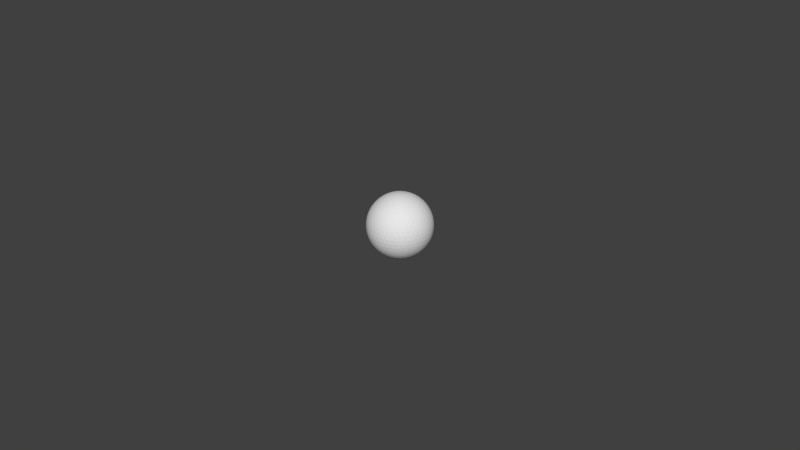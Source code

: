 # Source: IcosphereTarget.blend  (saved by Blender 2.70.0; exported with 4.5.12 LTS)
import bpy
from mathutils import Matrix  # noqa: F401  (used for matrix-valued properties, if any)

bpy.ops.wm.read_factory_settings(use_empty=True)
scene = bpy.context.scene
scene.name = 'Scene'

# ---- collections
col_collection_1 = bpy.data.collections.new('Collection 1'); scene.collection.children.link(col_collection_1)

# ---- world
world_world = bpy.data.worlds.new('World'); scene.world = world_world
world_world.color = (0.05088, 0.05088, 0.05088)
world_world.use_sun_shadow = False
world_world.sun_shadow_jitter_overblur = 0.0
world_world.cycles.sampling_method = 'MANUAL'
world_world.cycles.sample_map_resolution = 256

# ---- meshes
me_icosphere = bpy.data.meshes.new('Icosphere')
me_icosphere.from_pydata([(5.878e-08, -8.015e-08, -0.01), (0.007236, -0.005257, -0.004472), (-0.002764, -0.008507, -0.004472), (-0.008944, -8.015e-08, -0.004472), (-0.002764, 0.008506, -0.004472), (0.007236, 0.005257, -0.004472), (0.002764, -0.008507, 0.004472), (-0.007236, -0.005257, 0.004472), (-0.007236, 0.005257, 0.004472), (0.002764, 0.008506, 0.004472), (0.008944, -8.015e-08, 0.004472), (5.878e-08, -8.015e-08, 0.01), (-0.002579, -0.007939, -0.005507), (-0.002328, -0.007166, -0.006575), (-0.002007, -0.006177, -0.007604), (-0.001624, -0.005, -0.008506), (-0.001204, -0.003706, -0.00921), (-0.000776, -0.002389, -0.009679), (-0.0003684, -0.001134, -0.009929), (0.0009648, -0.000701, -0.009929), (0.002032, -0.001476, -0.009679), (0.003153, -0.00229, -0.00921), (0.004253, -0.00309, -0.008506), (0.005254, -0.003817, -0.007604), (0.006096, -0.004429, -0.006575), (0.006753, -0.004906, -0.005507), (0.006385, -0.00604, -0.00477), (0.005319, -0.006817, -0.005023), (0.00405, -0.007523, -0.005196), (0.002629, -0.00809, -0.005257), (0.001146, -0.008467, -0.005196), (-0.0002963, -0.008642, -0.005023), (-0.001615, -0.00864, -0.00477), (0.007718, 0.004205, -0.00477), (0.008127, 0.002952, -0.005023), (0.008407, 0.001527, -0.005196), (0.008507, -8.032e-08, -0.005257), (0.008407, -0.001527, -0.005196), (0.008127, -0.002952, -0.005023), (0.007718, -0.004205, -0.00477), (0.0009648, 0.0007008, -0.009929), (0.002032, 0.001476, -0.009679), (0.003153, 0.00229, -0.00921), (0.004253, 0.00309, -0.008506), (0.005254, 0.003817, -0.007604), (0.006096, 0.004428, -0.006575), (0.006753, 0.004906, -0.005507), (-0.008347, -8.015e-08, -0.005507), (-0.007534, -8.015e-08, -0.006575), (-0.006495, -8.015e-08, -0.007604), (-0.005257, -8.015e-08, -0.008506), (-0.003897, -8.015e-08, -0.009209), (-0.002511, -8.015e-08, -0.009679), (-0.001192, -8.015e-08, -0.009929), (-0.003772, -0.007939, -0.00477), (-0.00484, -0.007166, -0.005023), (-0.005904, -0.006177, -0.005196), (-0.006882, -0.005, -0.005257), (-0.007699, -0.003706, -0.005196), (-0.00831, -0.002389, -0.005023), (-0.008716, -0.001134, -0.00477), (-0.002579, 0.007939, -0.005507), (-0.002328, 0.007166, -0.006575), (-0.002007, 0.006177, -0.007604), (-0.001624, 0.005, -0.008506), (-0.001204, 0.003706, -0.00921), (-0.000776, 0.002388, -0.009679), (-0.0003684, 0.001134, -0.009929), (-0.008716, 0.001134, -0.00477), (-0.00831, 0.002388, -0.005023), (-0.007699, 0.003706, -0.005196), (-0.006882, 0.005, -0.005257), (-0.005904, 0.006177, -0.005196), (-0.00484, 0.007166, -0.005023), (-0.003772, 0.007939, -0.00477), (-0.001615, 0.008639, -0.00477), (-0.0002963, 0.008642, -0.005023), (0.001146, 0.008467, -0.005196), (0.002629, 0.00809, -0.005257), (0.00405, 0.007523, -0.005196), (0.005319, 0.006817, -0.005023), (0.006385, 0.00604, -0.00477), (0.009312, -0.000701, 0.003577), (0.009566, -0.001476, 0.002512), (0.009647, -0.00229, 0.001299), (0.009511, -0.00309, 6.269e-08), (0.009151, -0.003817, -0.001299), (0.008607, -0.004429, -0.002511), (0.007946, -0.004906, -0.003577), (0.007946, 0.004906, -0.003577), (0.008607, 0.004429, -0.002511), (0.009151, 0.003817, -0.001299), (0.009511, 0.00309, 6.286e-08), (0.009647, 0.00229, 0.001299), (0.009566, 0.001476, 0.002512), (0.009312, 0.0007008, 0.003577), (0.002211, -0.009073, 0.003577), (0.001552, -0.009554, 0.002512), (0.0008028, -0.009883, 0.001299), (5.869e-08, -0.01, 6.269e-08), (-0.0008027, -0.009883, -0.001299), (-0.001552, -0.009554, -0.002511), (-0.002211, -0.009073, -0.003577), (0.007122, -0.00604, -0.003577), (0.006872, -0.006817, -0.002511), (0.006458, -0.007523, -0.001299), (0.005878, -0.00809, 6.286e-08), (0.005159, -0.008467, 0.001299), (0.00436, -0.008642, 0.002512), (0.003544, -0.00864, 0.003577), (-0.007945, -0.004906, 0.003577), (-0.008607, -0.004429, 0.002512), (-0.009151, -0.003817, 0.001299), (-0.009511, -0.00309, 6.269e-08), (-0.009647, -0.00229, -0.001299), (-0.009566, -0.001476, -0.002511), (-0.009312, -0.000701, -0.003577), (-0.003544, -0.00864, -0.003577), (-0.00436, -0.008642, -0.002511), (-0.005159, -0.008467, -0.001299), (-0.005878, -0.00809, 6.286e-08), (-0.006458, -0.007523, 0.001299), (-0.006872, -0.006817, 0.002512), (-0.007121, -0.00604, 0.003577), (-0.007121, 0.00604, 0.003577), (-0.006872, 0.006817, 0.002512), (-0.006458, 0.007523, 0.001299), (-0.005878, 0.00809, 6.269e-08), (-0.005159, 0.008467, -0.001299), (-0.00436, 0.008642, -0.002511), (-0.003544, 0.008639, -0.003577), (-0.009312, 0.0007008, -0.003577), (-0.009566, 0.001476, -0.002511), (-0.009647, 0.00229, -0.001299), (-0.009511, 0.00309, 6.286e-08), (-0.009151, 0.003817, 0.001299), (-0.008607, 0.004429, 0.002512), (-0.007945, 0.004906, 0.003577), (0.003544, 0.008639, 0.003577), (0.00436, 0.008642, 0.002512), (0.005159, 0.008467, 0.001299), (0.005878, 0.00809, 6.269e-08), (0.006458, 0.007523, -0.001299), (0.006872, 0.006817, -0.002511), (0.007122, 0.00604, -0.003577), (-0.002211, 0.009073, -0.003577), (-0.001552, 0.009554, -0.002511), (-0.0008027, 0.009883, -0.001299), (5.887e-08, 0.01, 6.286e-08), (0.0008028, 0.009883, 0.001299), (0.001552, 0.009554, 0.002512), (0.002211, 0.009073, 0.003577), (0.008716, -0.001134, 0.00477), (0.008311, -0.002389, 0.005023), (0.007699, -0.003706, 0.005196), (0.006882, -0.005, 0.005257), (0.005904, -0.006177, 0.005196), (0.00484, -0.007166, 0.005023), (0.003772, -0.007939, 0.00477), (0.001615, -0.00864, 0.00477), (0.0002965, -0.008642, 0.005023), (-0.001146, -0.008467, 0.005196), (-0.002629, -0.00809, 0.005257), (-0.00405, -0.007523, 0.005196), (-0.005319, -0.006817, 0.005023), (-0.006384, -0.00604, 0.00477), (-0.007718, -0.004205, 0.00477), (-0.008127, -0.002952, 0.005023), (-0.008407, -0.001527, 0.005196), (-0.008506, -7.997e-08, 0.005257), (-0.008407, 0.001527, 0.005196), (-0.008127, 0.002952, 0.005023), (-0.007718, 0.004205, 0.00477), (-0.006384, 0.00604, 0.00477), (-0.005319, 0.006817, 0.005023), (-0.00405, 0.007523, 0.005196), (-0.002629, 0.00809, 0.005257), (-0.001146, 0.008467, 0.005196), (0.0002965, 0.008642, 0.005023), (0.001615, 0.008639, 0.00477), (0.003772, 0.007939, 0.00477), (0.00484, 0.007166, 0.005023), (0.005904, 0.006177, 0.005196), (0.006882, 0.005, 0.005257), (0.007699, 0.003706, 0.005196), (0.008311, 0.002388, 0.005023), (0.008716, 0.001134, 0.00477), (0.0003685, -0.001134, 0.009929), (0.0007761, -0.002389, 0.00968), (0.001204, -0.003706, 0.00921), (0.001625, -0.005, 0.008507), (0.002007, -0.006177, 0.007604), (0.002328, -0.007166, 0.006575), (0.002579, -0.007939, 0.005507), (0.008347, -8.015e-08, 0.005507), (0.007535, -8.015e-08, 0.006575), (0.006495, -8.015e-08, 0.007604), (0.005257, -8.015e-08, 0.008507), (0.003897, -8.015e-08, 0.00921), (0.002512, -8.015e-08, 0.00968), (0.001193, -8.015e-08, 0.009929), (-0.0009646, -0.000701, 0.009929), (-0.002032, -0.001476, 0.00968), (-0.003152, -0.00229, 0.00921), (-0.004253, -0.00309, 0.008507), (-0.005254, -0.003817, 0.007604), (-0.006095, -0.004429, 0.006575), (-0.006753, -0.004906, 0.005507), (-0.0009646, 0.0007008, 0.009929), (-0.002032, 0.001476, 0.00968), (-0.003152, 0.00229, 0.00921), (-0.004253, 0.00309, 0.008507), (-0.005254, 0.003817, 0.007604), (-0.006095, 0.004428, 0.006575), (-0.006753, 0.004906, 0.005507), (0.0003685, 0.001134, 0.009929), (0.0007761, 0.002388, 0.00968), (0.001204, 0.003706, 0.00921), (0.001625, 0.005, 0.008507), (0.002007, 0.006177, 0.007604), (0.002328, 0.007166, 0.006575), (0.002579, 0.007939, 0.005507), (-0.001327, -0.007991, -0.005863), (-0.0009791, -0.007108, -0.006966), (9.715e-05, -0.00789, -0.006143), (-0.0005824, -0.005991, -0.007985), (0.000528, -0.006882, -0.007236), (0.001625, -0.007595, -0.006299), (-0.0001609, -0.004694, -0.008828), (0.0009679, -0.005643, -0.008199), (0.002101, -0.006466, -0.007333), (0.00315, -0.007099, -0.006299), (0.0002541, -0.003312, -0.009432), (0.001382, -0.004253, -0.008944), (0.002534, -0.005134, -0.008199), (0.003618, -0.005878, -0.007236), (0.004559, -0.00644, -0.006143), (0.0006349, -0.001954, -0.009787), (0.001741, -0.002829, -0.009432), (0.002889, -0.003703, -0.008828), (0.003993, -0.004505, -0.007985), (0.00497, -0.005175, -0.006966), (0.005771, -0.005685, -0.005863), (0.00719, 0.003731, -0.005863), (0.007534, 0.002346, -0.006143), (0.006457, 0.003128, -0.006966), (0.007725, 0.0008017, -0.006299), (0.006708, 0.001624, -0.007236), (0.005518, 0.002405, -0.007985), (0.007725, -0.0008019, -0.006299), (0.006799, -8.497e-08, -0.007333), (0.005665, 0.0008231, -0.008199), (0.004414, 0.001603, -0.008828), (0.007534, -0.002346, -0.006143), (0.006708, -0.001625, -0.007236), (0.005665, -0.0008233, -0.008199), (0.004472, -8.753e-08, -0.008944), (0.003229, 0.0007818, -0.009432), (0.00719, -0.003731, -0.005863), (0.006457, -0.003128, -0.006966), (0.005518, -0.002405, -0.007985), (0.004414, -0.001604, -0.008828), (0.003229, -0.000782, -0.009432), (0.002054, -8.578e-08, -0.009787), (-0.00801, -0.001208, -0.005863), (-0.007062, -0.001265, -0.006966), (-0.007474, -0.00253, -0.006143), (-0.005878, -0.001297, -0.007985), (-0.006382, -0.002629, -0.007236), (-0.006721, -0.003892, -0.006299), (-0.004514, -0.001297, -0.008828), (-0.005067, -0.002664, -0.008199), (-0.0055, -0.003996, -0.007333), (-0.005778, -0.005189, -0.006299), (-0.003072, -0.001265, -0.009432), (-0.003618, -0.002629, -0.008944), (-0.004099, -0.003996, -0.008199), (-0.004472, -0.005257, -0.007236), (-0.004716, -0.006326, -0.006143), (-0.001662, -0.001208, -0.009787), (-0.002152, -0.00253, -0.009432), (-0.002629, -0.003892, -0.008828), (-0.00305, -0.005189, -0.007985), (-0.003386, -0.006326, -0.006966), (-0.003624, -0.007245, -0.005863), (-0.003624, 0.007245, -0.005863), (-0.003386, 0.006326, -0.006966), (-0.004716, 0.006326, -0.006143), (-0.00305, 0.005189, -0.007985), (-0.004472, 0.005257, -0.007236), (-0.005778, 0.005189, -0.006299), (-0.002629, 0.003892, -0.008828), (-0.004099, 0.003996, -0.008199), (-0.0055, 0.003996, -0.007333), (-0.006721, 0.003892, -0.006299), (-0.002152, 0.00253, -0.009432), (-0.003618, 0.002629, -0.008944), (-0.005067, 0.002664, -0.008199), (-0.006382, 0.002629, -0.007236), (-0.007474, 0.00253, -0.006143), (-0.001662, 0.001207, -0.009787), (-0.003072, 0.001265, -0.009432), (-0.004514, 0.001297, -0.008828), (-0.005878, 0.001297, -0.007985), (-0.007063, 0.001265, -0.006966), (-0.00801, 0.001207, -0.005863), (0.005771, 0.005685, -0.005863), (0.00497, 0.005175, -0.006966), (0.004559, 0.00644, -0.006143), (0.003993, 0.004504, -0.007985), (0.003618, 0.005878, -0.007236), (0.00315, 0.007099, -0.006299), (0.002889, 0.003703, -0.008828), (0.002534, 0.005134, -0.008199), (0.002101, 0.006466, -0.007333), (0.001625, 0.007595, -0.006299), (0.001741, 0.002829, -0.009432), (0.001382, 0.004253, -0.008944), (0.0009678, 0.005642, -0.008199), (0.0005279, 0.006882, -0.007236), (9.714e-05, 0.00789, -0.006143), (0.0006349, 0.001954, -0.009787), (0.0002541, 0.003312, -0.009432), (-0.0001609, 0.004694, -0.008828), (-0.0005824, 0.005991, -0.007985), (-0.0009791, 0.007108, -0.006966), (-0.001327, 0.007991, -0.005863), (0.009672, -8.03e-08, 0.002539), (0.00988, -0.000782, 0.00133), (0.00988, 0.0007818, 0.00133), (0.009871, -0.001604, 6.273e-08), (0.01, -8.031e-08, 6.278e-08), (0.009871, 0.001603, 6.282e-08), (0.00961, -0.002405, -0.001364), (0.009867, -0.0008233, -0.001401), (0.009867, 0.0008231, -0.001401), (0.00961, 0.002405, -0.001364), (0.009118, -0.003128, -0.002661), (0.009472, -0.001625, -0.002764), (0.0096, -8.048e-08, -0.002801), (0.009472, 0.001624, -0.002764), (0.009118, 0.003128, -0.002661), (0.00846, -0.003731, -0.003809), (0.008864, -0.002346, -0.003991), (0.009089, -0.0008019, -0.004092), (0.009089, 0.0008017, -0.004092), (0.008864, 0.002346, -0.003991), (0.00846, 0.003731, -0.003809), (0.002989, -0.009199, 0.002539), (0.00231, -0.009638, 0.00133), (0.003797, -0.009155, 0.00133), (0.001525, -0.009883, 6.273e-08), (0.00309, -0.009511, 6.278e-08), (0.004575, -0.008892, 6.282e-08), (0.0006821, -0.009883, -0.001364), (0.002266, -0.009639, -0.001401), (0.003832, -0.00913, -0.001401), (0.005257, -0.008397, -0.001364), (-0.0001569, -0.009638, -0.002661), (0.001382, -0.009511, -0.002764), (0.002967, -0.00913, -0.002801), (0.004472, -0.008507, -0.002764), (0.005792, -0.007705, -0.002661), (-0.0009345, -0.009199, -0.003809), (0.0005082, -0.009155, -0.003991), (0.002046, -0.008892, -0.004092), (0.003571, -0.008396, -0.004092), (0.00497, -0.007705, -0.003991), (0.006163, -0.006893, -0.003809), (-0.007825, -0.005685, 0.002539), (-0.008453, -0.005175, 0.00133), (-0.007534, -0.00644, 0.00133), (-0.008928, -0.004505, 6.273e-08), (-0.00809, -0.005878, 6.278e-08), (-0.007043, -0.007099, 6.282e-08), (-0.009188, -0.003703, -0.001364), (-0.008467, -0.005134, -0.001401), (-0.007499, -0.006466, -0.001401), (-0.006361, -0.007595, -0.001364), (-0.009215, -0.002829, -0.002661), (-0.008618, -0.004253, -0.002764), (-0.007766, -0.005643, -0.002801), (-0.006708, -0.006882, -0.002764), (-0.005538, -0.00789, -0.002661), (-0.009037, -0.001954, -0.003809), (-0.00855, -0.003312, -0.003991), (-0.007824, -0.004694, -0.004092), (-0.006882, -0.005991, -0.004092), (-0.005792, -0.007108, -0.003991), (-0.004651, -0.007991, -0.003809), (-0.007825, 0.005685, 0.002539), (-0.007534, 0.00644, 0.00133), (-0.008453, 0.005175, 0.00133), (-0.007043, 0.007099, 6.273e-08), (-0.00809, 0.005878, 6.278e-08), (-0.008928, 0.004504, 6.282e-08), (-0.006361, 0.007595, -0.001364), (-0.007499, 0.006466, -0.001401), (-0.008467, 0.005134, -0.001401), (-0.009188, 0.003703, -0.001364), (-0.005538, 0.00789, -0.002661), (-0.006708, 0.006882, -0.002764), (-0.007766, 0.005642, -0.002801), (-0.008618, 0.004253, -0.002764), (-0.009215, 0.002829, -0.002661), (-0.004651, 0.007991, -0.003809), (-0.005792, 0.007108, -0.003991), (-0.006882, 0.005991, -0.004092), (-0.007824, 0.004694, -0.004092), (-0.00855, 0.003312, -0.003991), (-0.009037, 0.001954, -0.003809), (0.002989, 0.009199, 0.002539), (0.003797, 0.009155, 0.00133), (0.00231, 0.009638, 0.00133), (0.004575, 0.008892, 6.273e-08), (0.00309, 0.00951, 6.278e-08), (0.001525, 0.009883, 6.282e-08), (0.005257, 0.008396, -0.001364), (0.003832, 0.00913, -0.001401), (0.002266, 0.009639, -0.001401), (0.0006821, 0.009883, -0.001364), (0.005792, 0.007705, -0.002661), (0.004472, 0.008506, -0.002764), (0.002967, 0.00913, -0.002801), (0.001382, 0.00951, -0.002764), (-0.0001569, 0.009638, -0.002661), (0.006163, 0.006893, -0.003809), (0.00497, 0.007705, -0.003991), (0.003571, 0.008396, -0.004092), (0.002046, 0.008892, -0.004092), (0.0005082, 0.009155, -0.003991), (-0.0009345, 0.009199, -0.003809), (0.004651, -0.007991, 0.003809), (0.005538, -0.00789, 0.002661), (0.005792, -0.007108, 0.003991), (0.006361, -0.007595, 0.001364), (0.006708, -0.006882, 0.002764), (0.006882, -0.005991, 0.004092), (0.007043, -0.007099, 5.182e-08), (0.007499, -0.006466, 0.001401), (0.007766, -0.005643, 0.002801), (0.007825, -0.004694, 0.004092), (0.007534, -0.00644, -0.00133), (0.00809, -0.005878, 4.375e-08), (0.008467, -0.005134, 0.001401), (0.008618, -0.004253, 0.002764), (0.00855, -0.003312, 0.003991), (0.007825, -0.005685, -0.002539), (0.008453, -0.005175, -0.00133), (0.008928, -0.004505, 4.002e-08), (0.009189, -0.003703, 0.001364), (0.009215, -0.002829, 0.002661), (0.009037, -0.001954, 0.003809), (-0.006163, -0.006893, 0.003809), (-0.005792, -0.007705, 0.002661), (-0.00497, -0.007705, 0.003991), (-0.005257, -0.008397, 0.001364), (-0.004472, -0.008507, 0.002764), (-0.003571, -0.008396, 0.004092), (-0.004575, -0.008892, 5.652e-08), (-0.003832, -0.00913, 0.001401), (-0.002966, -0.00913, 0.002801), (-0.002046, -0.008892, 0.004092), (-0.003797, -0.009155, -0.00133), (-0.00309, -0.009511, 5.491e-08), (-0.002266, -0.009639, 0.001401), (-0.001382, -0.009511, 0.002764), (-0.0005081, -0.009155, 0.003991), (-0.002989, -0.009199, -0.002539), (-0.002309, -0.009638, -0.00133), (-0.001525, -0.009883, 5.783e-08), (-0.000682, -0.009883, 0.001364), (0.0001571, -0.009638, 0.002661), (0.0009346, -0.009199, 0.003809), (-0.00846, 0.003731, 0.003809), (-0.009118, 0.003128, 0.002661), (-0.008864, 0.002346, 0.003991), (-0.00961, 0.002405, 0.001364), (-0.009472, 0.001624, 0.002764), (-0.009089, 0.0008017, 0.004092), (-0.009871, 0.001603, 6.387e-08), (-0.009867, 0.0008231, 0.001401), (-0.0096, -8.095e-08, 0.002801), (-0.009089, -0.0008019, 0.004092), (-0.00988, 0.0007818, -0.00133), (-0.01, -8.376e-08, 6.917e-08), (-0.009867, -0.0008233, 0.001401), (-0.009472, -0.001625, 0.002764), (-0.008864, -0.002346, 0.003991), (-0.009672, -8.419e-08, -0.002539), (-0.00988, -0.000782, -0.00133), (-0.009871, -0.001604, 7.735e-08), (-0.00961, -0.002405, 0.001364), (-0.009118, -0.003128, 0.002661), (-0.00846, -0.003731, 0.003809), (0.0009346, 0.009199, 0.003809), (0.0001571, 0.009638, 0.002661), (-0.0005081, 0.009155, 0.003991), (-0.000682, 0.009883, 0.001364), (-0.001382, 0.00951, 0.002764), (-0.002046, 0.008892, 0.004092), (-0.001525, 0.009883, 5.933e-08), (-0.002266, 0.009639, 0.001401), (-0.002966, 0.00913, 0.002801), (-0.003571, 0.008396, 0.004092), (-0.002309, 0.009638, -0.00133), (-0.00309, 0.00951, 5.786e-08), (-0.003832, 0.00913, 0.001401), (-0.004472, 0.008506, 0.002764), (-0.00497, 0.007705, 0.003991), (-0.002989, 0.009199, -0.002539), (-0.003797, 0.009155, -0.00133), (-0.004575, 0.008892, 5.894e-08), (-0.005257, 0.008396, 0.001364), (-0.005792, 0.007705, 0.002661), (-0.006163, 0.006893, 0.003809), (0.009037, 0.001954, 0.003809), (0.009215, 0.002829, 0.002661), (0.00855, 0.003312, 0.003991), (0.009189, 0.003703, 0.001364), (0.008618, 0.004253, 0.002764), (0.007825, 0.004694, 0.004092), (0.008928, 0.004504, 6.246e-08), (0.008467, 0.005134, 0.001401), (0.007766, 0.005642, 0.002801), (0.006882, 0.005991, 0.004092), (0.008453, 0.005175, -0.00133), (0.00809, 0.005878, 6.278e-08), (0.007499, 0.006466, 0.001401), (0.006708, 0.006882, 0.002764), (0.005792, 0.007108, 0.003991), (0.007825, 0.005685, -0.002539), (0.007534, 0.00644, -0.00133), (0.007043, 0.007099, 6.329e-08), (0.006361, 0.007595, 0.001364), (0.005538, 0.00789, 0.002661), (0.004651, 0.007991, 0.003809), (0.001662, -0.001208, 0.009787), (0.002153, -0.00253, 0.009432), (0.003072, -0.001265, 0.009432), (0.002629, -0.003892, 0.008829), (0.003618, -0.002629, 0.008944), (0.004514, -0.001297, 0.008829), (0.00305, -0.005189, 0.007986), (0.0041, -0.003996, 0.008199), (0.005067, -0.002664, 0.008199), (0.005878, -0.001297, 0.007986), (0.003386, -0.006326, 0.006966), (0.004472, -0.005257, 0.007236), (0.0055, -0.003996, 0.007334), (0.006382, -0.002629, 0.007236), (0.007063, -0.001265, 0.006966), (0.003624, -0.007245, 0.005863), (0.004716, -0.006326, 0.006144), (0.005778, -0.005189, 0.006299), (0.006721, -0.003892, 0.006299), (0.007474, -0.00253, 0.006144), (0.00801, -0.001208, 0.005863), (-0.0006348, -0.001954, 0.009787), (-0.001741, -0.002829, 0.009432), (-0.000254, -0.003312, 0.009432), (-0.002889, -0.003703, 0.008829), (-0.001382, -0.004253, 0.008944), (0.000161, -0.004694, 0.008829), (-0.003993, -0.004504, 0.007986), (-0.002534, -0.005134, 0.008199), (-0.0009677, -0.005643, 0.008199), (0.0005826, -0.005991, 0.007986), (-0.00497, -0.005175, 0.006966), (-0.003618, -0.005878, 0.007236), (-0.002101, -0.006466, 0.007334), (-0.0005278, -0.006882, 0.007236), (0.0009792, -0.007108, 0.006966), (-0.005771, -0.005685, 0.005863), (-0.004559, -0.00644, 0.006144), (-0.00315, -0.007099, 0.006299), (-0.001625, -0.007595, 0.006299), (-9.703e-05, -0.00789, 0.006144), (0.001327, -0.007991, 0.005863), (-0.002054, -8.015e-08, 0.009787), (-0.003229, 0.0007818, 0.009432), (-0.003229, -0.000782, 0.009432), (-0.004414, 0.001603, 0.008829), (-0.004472, -8.031e-08, 0.008944), (-0.004414, -0.001604, 0.008829), (-0.005518, 0.002405, 0.007986), (-0.005665, 0.0008231, 0.008199), (-0.005665, -0.0008233, 0.008199), (-0.005518, -0.002405, 0.007986), (-0.006457, 0.003128, 0.006966), (-0.006708, 0.001624, 0.007236), (-0.006798, -8.031e-08, 0.007334), (-0.006708, -0.001625, 0.007236), (-0.006457, -0.003128, 0.006966), (-0.00719, 0.003731, 0.005863), (-0.007534, 0.002346, 0.006144), (-0.007725, 0.0008017, 0.006299), (-0.007725, -0.0008019, 0.006299), (-0.007534, -0.002346, 0.006144), (-0.00719, -0.003731, 0.005863), (-0.0006348, 0.001954, 0.009787), (-0.000254, 0.003312, 0.009432), (-0.001741, 0.002829, 0.009432), (0.000161, 0.004694, 0.008829), (-0.001382, 0.004253, 0.008944), (-0.002889, 0.003703, 0.008829), (0.0005826, 0.005991, 0.007986), (-0.0009677, 0.005642, 0.008199), (-0.002534, 0.005134, 0.008199), (-0.003993, 0.004504, 0.007986), (0.0009792, 0.007108, 0.006966), (-0.0005278, 0.006882, 0.007236), (-0.002101, 0.006466, 0.007334), (-0.003618, 0.005878, 0.007236), (-0.00497, 0.005175, 0.006966), (0.001327, 0.007991, 0.005863), (-9.703e-05, 0.00789, 0.006144), (-0.001625, 0.007595, 0.006299), (-0.00315, 0.007099, 0.006299), (-0.004559, 0.00644, 0.006144), (-0.005771, 0.005685, 0.005863), (0.001662, 0.001207, 0.009787), (0.003072, 0.001265, 0.009432), (0.002153, 0.00253, 0.009432), (0.004514, 0.001297, 0.008829), (0.003618, 0.002629, 0.008944), (0.002629, 0.003892, 0.008829), (0.005878, 0.001297, 0.007986), (0.005067, 0.002664, 0.008199), (0.0041, 0.003996, 0.008199), (0.00305, 0.005189, 0.007986), (0.007063, 0.001265, 0.006966), (0.006382, 0.002629, 0.007236), (0.0055, 0.003996, 0.007334), (0.004472, 0.005257, 0.007236), (0.003386, 0.006326, 0.006966), (0.00801, 0.001207, 0.005863), (0.007474, 0.00253, 0.006144), (0.006721, 0.003892, 0.006299), (0.005778, 0.005189, 0.006299), (0.004716, 0.006326, 0.006144), (0.003624, 0.007245, 0.005863)], [], [(0, 19, 18), (1, 25, 39), (0, 18, 53), (0, 53, 67), (0, 67, 40), (1, 39, 88), (2, 32, 102), (3, 60, 116), (4, 74, 130), (5, 81, 144), (1, 88, 103), (2, 102, 117), (3, 116, 131), (4, 130, 145), (5, 144, 89), (6, 158, 193), (7, 165, 207), (8, 172, 214), (9, 179, 221), (10, 186, 194), (12, 32, 2), (13, 222, 12), (14, 223, 13), (15, 225, 14), (16, 228, 15), (17, 232, 16), (18, 237, 17), (12, 222, 32), (222, 31, 32), (13, 223, 222), (223, 224, 222), (222, 224, 31), (224, 30, 31), (14, 225, 223), (225, 226, 223), (223, 226, 224), (226, 227, 224), (224, 227, 30), (227, 29, 30), (15, 228, 225), (228, 229, 225), (225, 229, 226), (229, 230, 226), (226, 230, 227), (230, 231, 227), (227, 231, 29), (231, 28, 29), (16, 232, 228), (232, 233, 228), (228, 233, 229), (233, 234, 229), (229, 234, 230), (234, 235, 230), (230, 235, 231), (235, 236, 231), (231, 236, 28), (236, 27, 28), (17, 237, 232), (237, 238, 232), (232, 238, 233), (238, 239, 233), (233, 239, 234), (239, 240, 234), (234, 240, 235), (240, 241, 235), (235, 241, 236), (241, 242, 236), (236, 242, 27), (242, 26, 27), (18, 19, 237), (19, 20, 237), (237, 20, 238), (20, 21, 238), (238, 21, 239), (21, 22, 239), (239, 22, 240), (22, 23, 240), (240, 23, 241), (23, 24, 241), (241, 24, 242), (24, 25, 242), (242, 25, 26), (25, 1, 26), (33, 46, 5), (34, 243, 33), (35, 244, 34), (36, 246, 35), (37, 249, 36), (38, 253, 37), (39, 258, 38), (33, 243, 46), (243, 45, 46), (34, 244, 243), (244, 245, 243), (243, 245, 45), (245, 44, 45), (35, 246, 244), (246, 247, 244), (244, 247, 245), (247, 248, 245), (245, 248, 44), (248, 43, 44), (36, 249, 246), (249, 250, 246), (246, 250, 247), (250, 251, 247), (247, 251, 248), (251, 252, 248), (248, 252, 43), (252, 42, 43), (37, 253, 249), (253, 254, 249), (249, 254, 250), (254, 255, 250), (250, 255, 251), (255, 256, 251), (251, 256, 252), (256, 257, 252), (252, 257, 42), (257, 41, 42), (38, 258, 253), (258, 259, 253), (253, 259, 254), (259, 260, 254), (254, 260, 255), (260, 261, 255), (255, 261, 256), (261, 262, 256), (256, 262, 257), (262, 263, 257), (257, 263, 41), (263, 40, 41), (39, 25, 258), (25, 24, 258), (258, 24, 259), (24, 23, 259), (259, 23, 260), (23, 22, 260), (260, 22, 261), (22, 21, 261), (261, 21, 262), (21, 20, 262), (262, 20, 263), (20, 19, 263), (263, 19, 40), (19, 0, 40), (47, 60, 3), (48, 264, 47), (49, 265, 48), (50, 267, 49), (51, 270, 50), (52, 274, 51), (53, 279, 52), (47, 264, 60), (264, 59, 60), (48, 265, 264), (265, 266, 264), (264, 266, 59), (266, 58, 59), (49, 267, 265), (267, 268, 265), (265, 268, 266), (268, 269, 266), (266, 269, 58), (269, 57, 58), (50, 270, 267), (270, 271, 267), (267, 271, 268), (271, 272, 268), (268, 272, 269), (272, 273, 269), (269, 273, 57), (273, 56, 57), (51, 274, 270), (274, 275, 270), (270, 275, 271), (275, 276, 271), (271, 276, 272), (276, 277, 272), (272, 277, 273), (277, 278, 273), (273, 278, 56), (278, 55, 56), (52, 279, 274), (279, 280, 274), (274, 280, 275), (280, 281, 275), (275, 281, 276), (281, 282, 276), (276, 282, 277), (282, 283, 277), (277, 283, 278), (283, 284, 278), (278, 284, 55), (284, 54, 55), (53, 18, 279), (18, 17, 279), (279, 17, 280), (17, 16, 280), (280, 16, 281), (16, 15, 281), (281, 15, 282), (15, 14, 282), (282, 14, 283), (14, 13, 283), (283, 13, 284), (13, 12, 284), (284, 12, 54), (12, 2, 54), (61, 74, 4), (62, 285, 61), (63, 286, 62), (64, 288, 63), (65, 291, 64), (66, 295, 65), (67, 300, 66), (61, 285, 74), (285, 73, 74), (62, 286, 285), (286, 287, 285), (285, 287, 73), (287, 72, 73), (63, 288, 286), (288, 289, 286), (286, 289, 287), (289, 290, 287), (287, 290, 72), (290, 71, 72), (64, 291, 288), (291, 292, 288), (288, 292, 289), (292, 293, 289), (289, 293, 290), (293, 294, 290), (290, 294, 71), (294, 70, 71), (65, 295, 291), (295, 296, 291), (291, 296, 292), (296, 297, 292), (292, 297, 293), (297, 298, 293), (293, 298, 294), (298, 299, 294), (294, 299, 70), (299, 69, 70), (66, 300, 295), (300, 301, 295), (295, 301, 296), (301, 302, 296), (296, 302, 297), (302, 303, 297), (297, 303, 298), (303, 304, 298), (298, 304, 299), (304, 305, 299), (299, 305, 69), (305, 68, 69), (67, 53, 300), (53, 52, 300), (300, 52, 301), (52, 51, 301), (301, 51, 302), (51, 50, 302), (302, 50, 303), (50, 49, 303), (303, 49, 304), (49, 48, 304), (304, 48, 305), (48, 47, 305), (305, 47, 68), (47, 3, 68), (46, 81, 5), (45, 306, 46), (44, 307, 45), (43, 309, 44), (42, 312, 43), (41, 316, 42), (40, 321, 41), (46, 306, 81), (306, 80, 81), (45, 307, 306), (307, 308, 306), (306, 308, 80), (308, 79, 80), (44, 309, 307), (309, 310, 307), (307, 310, 308), (310, 311, 308), (308, 311, 79), (311, 78, 79), (43, 312, 309), (312, 313, 309), (309, 313, 310), (313, 314, 310), (310, 314, 311), (314, 315, 311), (311, 315, 78), (315, 77, 78), (42, 316, 312), (316, 317, 312), (312, 317, 313), (317, 318, 313), (313, 318, 314), (318, 319, 314), (314, 319, 315), (319, 320, 315), (315, 320, 77), (320, 76, 77), (41, 321, 316), (321, 322, 316), (316, 322, 317), (322, 323, 317), (317, 323, 318), (323, 324, 318), (318, 324, 319), (324, 325, 319), (319, 325, 320), (325, 326, 320), (320, 326, 76), (326, 75, 76), (40, 67, 321), (67, 66, 321), (321, 66, 322), (66, 65, 322), (322, 65, 323), (65, 64, 323), (323, 64, 324), (64, 63, 324), (324, 63, 325), (63, 62, 325), (325, 62, 326), (62, 61, 326), (326, 61, 75), (61, 4, 75), (82, 95, 10), (83, 327, 82), (84, 328, 83), (85, 330, 84), (86, 333, 85), (87, 337, 86), (88, 342, 87), (82, 327, 95), (327, 94, 95), (83, 328, 327), (328, 329, 327), (327, 329, 94), (329, 93, 94), (84, 330, 328), (330, 331, 328), (328, 331, 329), (331, 332, 329), (329, 332, 93), (332, 92, 93), (85, 333, 330), (333, 334, 330), (330, 334, 331), (334, 335, 331), (331, 335, 332), (335, 336, 332), (332, 336, 92), (336, 91, 92), (86, 337, 333), (337, 338, 333), (333, 338, 334), (338, 339, 334), (334, 339, 335), (339, 340, 335), (335, 340, 336), (340, 341, 336), (336, 341, 91), (341, 90, 91), (87, 342, 337), (342, 343, 337), (337, 343, 338), (343, 344, 338), (338, 344, 339), (344, 345, 339), (339, 345, 340), (345, 346, 340), (340, 346, 341), (346, 347, 341), (341, 347, 90), (347, 89, 90), (88, 39, 342), (39, 38, 342), (342, 38, 343), (38, 37, 343), (343, 37, 344), (37, 36, 344), (344, 36, 345), (36, 35, 345), (345, 35, 346), (35, 34, 346), (346, 34, 347), (34, 33, 347), (347, 33, 89), (33, 5, 89), (96, 109, 6), (97, 348, 96), (98, 349, 97), (99, 351, 98), (100, 354, 99), (101, 358, 100), (102, 363, 101), (96, 348, 109), (348, 108, 109), (97, 349, 348), (349, 350, 348), (348, 350, 108), (350, 107, 108), (98, 351, 349), (351, 352, 349), (349, 352, 350), (352, 353, 350), (350, 353, 107), (353, 106, 107), (99, 354, 351), (354, 355, 351), (351, 355, 352), (355, 356, 352), (352, 356, 353), (356, 357, 353), (353, 357, 106), (357, 105, 106), (100, 358, 354), (358, 359, 354), (354, 359, 355), (359, 360, 355), (355, 360, 356), (360, 361, 356), (356, 361, 357), (361, 362, 357), (357, 362, 105), (362, 104, 105), (101, 363, 358), (363, 364, 358), (358, 364, 359), (364, 365, 359), (359, 365, 360), (365, 366, 360), (360, 366, 361), (366, 367, 361), (361, 367, 362), (367, 368, 362), (362, 368, 104), (368, 103, 104), (102, 32, 363), (32, 31, 363), (363, 31, 364), (31, 30, 364), (364, 30, 365), (30, 29, 365), (365, 29, 366), (29, 28, 366), (366, 28, 367), (28, 27, 367), (367, 27, 368), (27, 26, 368), (368, 26, 103), (26, 1, 103), (110, 123, 7), (111, 369, 110), (112, 370, 111), (113, 372, 112), (114, 375, 113), (115, 379, 114), (116, 384, 115), (110, 369, 123), (369, 122, 123), (111, 370, 369), (370, 371, 369), (369, 371, 122), (371, 121, 122), (112, 372, 370), (372, 373, 370), (370, 373, 371), (373, 374, 371), (371, 374, 121), (374, 120, 121), (113, 375, 372), (375, 376, 372), (372, 376, 373), (376, 377, 373), (373, 377, 374), (377, 378, 374), (374, 378, 120), (378, 119, 120), (114, 379, 375), (379, 380, 375), (375, 380, 376), (380, 381, 376), (376, 381, 377), (381, 382, 377), (377, 382, 378), (382, 383, 378), (378, 383, 119), (383, 118, 119), (115, 384, 379), (384, 385, 379), (379, 385, 380), (385, 386, 380), (380, 386, 381), (386, 387, 381), (381, 387, 382), (387, 388, 382), (382, 388, 383), (388, 389, 383), (383, 389, 118), (389, 117, 118), (116, 60, 384), (60, 59, 384), (384, 59, 385), (59, 58, 385), (385, 58, 386), (58, 57, 386), (386, 57, 387), (57, 56, 387), (387, 56, 388), (56, 55, 388), (388, 55, 389), (55, 54, 389), (389, 54, 117), (54, 2, 117), (124, 137, 8), (125, 390, 124), (126, 391, 125), (127, 393, 126), (128, 396, 127), (129, 400, 128), (130, 405, 129), (124, 390, 137), (390, 136, 137), (125, 391, 390), (391, 392, 390), (390, 392, 136), (392, 135, 136), (126, 393, 391), (393, 394, 391), (391, 394, 392), (394, 395, 392), (392, 395, 135), (395, 134, 135), (127, 396, 393), (396, 397, 393), (393, 397, 394), (397, 398, 394), (394, 398, 395), (398, 399, 395), (395, 399, 134), (399, 133, 134), (128, 400, 396), (400, 401, 396), (396, 401, 397), (401, 402, 397), (397, 402, 398), (402, 403, 398), (398, 403, 399), (403, 404, 399), (399, 404, 133), (404, 132, 133), (129, 405, 400), (405, 406, 400), (400, 406, 401), (406, 407, 401), (401, 407, 402), (407, 408, 402), (402, 408, 403), (408, 409, 403), (403, 409, 404), (409, 410, 404), (404, 410, 132), (410, 131, 132), (130, 74, 405), (74, 73, 405), (405, 73, 406), (73, 72, 406), (406, 72, 407), (72, 71, 407), (407, 71, 408), (71, 70, 408), (408, 70, 409), (70, 69, 409), (409, 69, 410), (69, 68, 410), (410, 68, 131), (68, 3, 131), (138, 151, 9), (139, 411, 138), (140, 412, 139), (141, 414, 140), (142, 417, 141), (143, 421, 142), (144, 426, 143), (138, 411, 151), (411, 150, 151), (139, 412, 411), (412, 413, 411), (411, 413, 150), (413, 149, 150), (140, 414, 412), (414, 415, 412), (412, 415, 413), (415, 416, 413), (413, 416, 149), (416, 148, 149), (141, 417, 414), (417, 418, 414), (414, 418, 415), (418, 419, 415), (415, 419, 416), (419, 420, 416), (416, 420, 148), (420, 147, 148), (142, 421, 417), (421, 422, 417), (417, 422, 418), (422, 423, 418), (418, 423, 419), (423, 424, 419), (419, 424, 420), (424, 425, 420), (420, 425, 147), (425, 146, 147), (143, 426, 421), (426, 427, 421), (421, 427, 422), (427, 428, 422), (422, 428, 423), (428, 429, 423), (423, 429, 424), (429, 430, 424), (424, 430, 425), (430, 431, 425), (425, 431, 146), (431, 145, 146), (144, 81, 426), (81, 80, 426), (426, 80, 427), (80, 79, 427), (427, 79, 428), (79, 78, 428), (428, 78, 429), (78, 77, 429), (429, 77, 430), (77, 76, 430), (430, 76, 431), (76, 75, 431), (431, 75, 145), (75, 4, 145), (109, 158, 6), (108, 432, 109), (107, 433, 108), (106, 435, 107), (105, 438, 106), (104, 442, 105), (103, 447, 104), (109, 432, 158), (432, 157, 158), (108, 433, 432), (433, 434, 432), (432, 434, 157), (434, 156, 157), (107, 435, 433), (435, 436, 433), (433, 436, 434), (436, 437, 434), (434, 437, 156), (437, 155, 156), (106, 438, 435), (438, 439, 435), (435, 439, 436), (439, 440, 436), (436, 440, 437), (440, 441, 437), (437, 441, 155), (441, 154, 155), (105, 442, 438), (442, 443, 438), (438, 443, 439), (443, 444, 439), (439, 444, 440), (444, 445, 440), (440, 445, 441), (445, 446, 441), (441, 446, 154), (446, 153, 154), (104, 447, 442), (447, 448, 442), (442, 448, 443), (448, 449, 443), (443, 449, 444), (449, 450, 444), (444, 450, 445), (450, 451, 445), (445, 451, 446), (451, 452, 446), (446, 452, 153), (452, 152, 153), (103, 88, 447), (88, 87, 447), (447, 87, 448), (87, 86, 448), (448, 86, 449), (86, 85, 449), (449, 85, 450), (85, 84, 450), (450, 84, 451), (84, 83, 451), (451, 83, 452), (83, 82, 452), (452, 82, 152), (82, 10, 152), (123, 165, 7), (122, 453, 123), (121, 454, 122), (120, 456, 121), (119, 459, 120), (118, 463, 119), (117, 468, 118), (123, 453, 165), (453, 164, 165), (122, 454, 453), (454, 455, 453), (453, 455, 164), (455, 163, 164), (121, 456, 454), (456, 457, 454), (454, 457, 455), (457, 458, 455), (455, 458, 163), (458, 162, 163), (120, 459, 456), (459, 460, 456), (456, 460, 457), (460, 461, 457), (457, 461, 458), (461, 462, 458), (458, 462, 162), (462, 161, 162), (119, 463, 459), (463, 464, 459), (459, 464, 460), (464, 465, 460), (460, 465, 461), (465, 466, 461), (461, 466, 462), (466, 467, 462), (462, 467, 161), (467, 160, 161), (118, 468, 463), (468, 469, 463), (463, 469, 464), (469, 470, 464), (464, 470, 465), (470, 471, 465), (465, 471, 466), (471, 472, 466), (466, 472, 467), (472, 473, 467), (467, 473, 160), (473, 159, 160), (117, 102, 468), (102, 101, 468), (468, 101, 469), (101, 100, 469), (469, 100, 470), (100, 99, 470), (470, 99, 471), (99, 98, 471), (471, 98, 472), (98, 97, 472), (472, 97, 473), (97, 96, 473), (473, 96, 159), (96, 6, 159), (137, 172, 8), (136, 474, 137), (135, 475, 136), (134, 477, 135), (133, 480, 134), (132, 484, 133), (131, 489, 132), (137, 474, 172), (474, 171, 172), (136, 475, 474), (475, 476, 474), (474, 476, 171), (476, 170, 171), (135, 477, 475), (477, 478, 475), (475, 478, 476), (478, 479, 476), (476, 479, 170), (479, 169, 170), (134, 480, 477), (480, 481, 477), (477, 481, 478), (481, 482, 478), (478, 482, 479), (482, 483, 479), (479, 483, 169), (483, 168, 169), (133, 484, 480), (484, 485, 480), (480, 485, 481), (485, 486, 481), (481, 486, 482), (486, 487, 482), (482, 487, 483), (487, 488, 483), (483, 488, 168), (488, 167, 168), (132, 489, 484), (489, 490, 484), (484, 490, 485), (490, 491, 485), (485, 491, 486), (491, 492, 486), (486, 492, 487), (492, 493, 487), (487, 493, 488), (493, 494, 488), (488, 494, 167), (494, 166, 167), (131, 116, 489), (116, 115, 489), (489, 115, 490), (115, 114, 490), (490, 114, 491), (114, 113, 491), (491, 113, 492), (113, 112, 492), (492, 112, 493), (112, 111, 493), (493, 111, 494), (111, 110, 494), (494, 110, 166), (110, 7, 166), (151, 179, 9), (150, 495, 151), (149, 496, 150), (148, 498, 149), (147, 501, 148), (146, 505, 147), (145, 510, 146), (151, 495, 179), (495, 178, 179), (150, 496, 495), (496, 497, 495), (495, 497, 178), (497, 177, 178), (149, 498, 496), (498, 499, 496), (496, 499, 497), (499, 500, 497), (497, 500, 177), (500, 176, 177), (148, 501, 498), (501, 502, 498), (498, 502, 499), (502, 503, 499), (499, 503, 500), (503, 504, 500), (500, 504, 176), (504, 175, 176), (147, 505, 501), (505, 506, 501), (501, 506, 502), (506, 507, 502), (502, 507, 503), (507, 508, 503), (503, 508, 504), (508, 509, 504), (504, 509, 175), (509, 174, 175), (146, 510, 505), (510, 511, 505), (505, 511, 506), (511, 512, 506), (506, 512, 507), (512, 513, 507), (507, 513, 508), (513, 514, 508), (508, 514, 509), (514, 515, 509), (509, 515, 174), (515, 173, 174), (145, 130, 510), (130, 129, 510), (510, 129, 511), (129, 128, 511), (511, 128, 512), (128, 127, 512), (512, 127, 513), (127, 126, 513), (513, 126, 514), (126, 125, 514), (514, 125, 515), (125, 124, 515), (515, 124, 173), (124, 8, 173), (95, 186, 10), (94, 516, 95), (93, 517, 94), (92, 519, 93), (91, 522, 92), (90, 526, 91), (89, 531, 90), (95, 516, 186), (516, 185, 186), (94, 517, 516), (517, 518, 516), (516, 518, 185), (518, 184, 185), (93, 519, 517), (519, 520, 517), (517, 520, 518), (520, 521, 518), (518, 521, 184), (521, 183, 184), (92, 522, 519), (522, 523, 519), (519, 523, 520), (523, 524, 520), (520, 524, 521), (524, 525, 521), (521, 525, 183), (525, 182, 183), (91, 526, 522), (526, 527, 522), (522, 527, 523), (527, 528, 523), (523, 528, 524), (528, 529, 524), (524, 529, 525), (529, 530, 525), (525, 530, 182), (530, 181, 182), (90, 531, 526), (531, 532, 526), (526, 532, 527), (532, 533, 527), (527, 533, 528), (533, 534, 528), (528, 534, 529), (534, 535, 529), (529, 535, 530), (535, 536, 530), (530, 536, 181), (536, 180, 181), (89, 144, 531), (144, 143, 531), (531, 143, 532), (143, 142, 532), (532, 142, 533), (142, 141, 533), (533, 141, 534), (141, 140, 534), (534, 140, 535), (140, 139, 535), (535, 139, 536), (139, 138, 536), (536, 138, 180), (138, 9, 180), (187, 200, 11), (188, 537, 187), (189, 538, 188), (190, 540, 189), (191, 543, 190), (192, 547, 191), (193, 552, 192), (187, 537, 200), (537, 199, 200), (188, 538, 537), (538, 539, 537), (537, 539, 199), (539, 198, 199), (189, 540, 538), (540, 541, 538), (538, 541, 539), (541, 542, 539), (539, 542, 198), (542, 197, 198), (190, 543, 540), (543, 544, 540), (540, 544, 541), (544, 545, 541), (541, 545, 542), (545, 546, 542), (542, 546, 197), (546, 196, 197), (191, 547, 543), (547, 548, 543), (543, 548, 544), (548, 549, 544), (544, 549, 545), (549, 550, 545), (545, 550, 546), (550, 551, 546), (546, 551, 196), (551, 195, 196), (192, 552, 547), (552, 553, 547), (547, 553, 548), (553, 554, 548), (548, 554, 549), (554, 555, 549), (549, 555, 550), (555, 556, 550), (550, 556, 551), (556, 557, 551), (551, 557, 195), (557, 194, 195), (193, 158, 552), (158, 157, 552), (552, 157, 553), (157, 156, 553), (553, 156, 554), (156, 155, 554), (554, 155, 555), (155, 154, 555), (555, 154, 556), (154, 153, 556), (556, 153, 557), (153, 152, 557), (557, 152, 194), (152, 10, 194), (201, 187, 11), (202, 558, 201), (203, 559, 202), (204, 561, 203), (205, 564, 204), (206, 568, 205), (207, 573, 206), (201, 558, 187), (558, 188, 187), (202, 559, 558), (559, 560, 558), (558, 560, 188), (560, 189, 188), (203, 561, 559), (561, 562, 559), (559, 562, 560), (562, 563, 560), (560, 563, 189), (563, 190, 189), (204, 564, 561), (564, 565, 561), (561, 565, 562), (565, 566, 562), (562, 566, 563), (566, 567, 563), (563, 567, 190), (567, 191, 190), (205, 568, 564), (568, 569, 564), (564, 569, 565), (569, 570, 565), (565, 570, 566), (570, 571, 566), (566, 571, 567), (571, 572, 567), (567, 572, 191), (572, 192, 191), (206, 573, 568), (573, 574, 568), (568, 574, 569), (574, 575, 569), (569, 575, 570), (575, 576, 570), (570, 576, 571), (576, 577, 571), (571, 577, 572), (577, 578, 572), (572, 578, 192), (578, 193, 192), (207, 165, 573), (165, 164, 573), (573, 164, 574), (164, 163, 574), (574, 163, 575), (163, 162, 575), (575, 162, 576), (162, 161, 576), (576, 161, 577), (161, 160, 577), (577, 160, 578), (160, 159, 578), (578, 159, 193), (159, 6, 193), (208, 201, 11), (209, 579, 208), (210, 580, 209), (211, 582, 210), (212, 585, 211), (213, 589, 212), (214, 594, 213), (208, 579, 201), (579, 202, 201), (209, 580, 579), (580, 581, 579), (579, 581, 202), (581, 203, 202), (210, 582, 580), (582, 583, 580), (580, 583, 581), (583, 584, 581), (581, 584, 203), (584, 204, 203), (211, 585, 582), (585, 586, 582), (582, 586, 583), (586, 587, 583), (583, 587, 584), (587, 588, 584), (584, 588, 204), (588, 205, 204), (212, 589, 585), (589, 590, 585), (585, 590, 586), (590, 591, 586), (586, 591, 587), (591, 592, 587), (587, 592, 588), (592, 593, 588), (588, 593, 205), (593, 206, 205), (213, 594, 589), (594, 595, 589), (589, 595, 590), (595, 596, 590), (590, 596, 591), (596, 597, 591), (591, 597, 592), (597, 598, 592), (592, 598, 593), (598, 599, 593), (593, 599, 206), (599, 207, 206), (214, 172, 594), (172, 171, 594), (594, 171, 595), (171, 170, 595), (595, 170, 596), (170, 169, 596), (596, 169, 597), (169, 168, 597), (597, 168, 598), (168, 167, 598), (598, 167, 599), (167, 166, 599), (599, 166, 207), (166, 7, 207), (215, 208, 11), (216, 600, 215), (217, 601, 216), (218, 603, 217), (219, 606, 218), (220, 610, 219), (221, 615, 220), (215, 600, 208), (600, 209, 208), (216, 601, 600), (601, 602, 600), (600, 602, 209), (602, 210, 209), (217, 603, 601), (603, 604, 601), (601, 604, 602), (604, 605, 602), (602, 605, 210), (605, 211, 210), (218, 606, 603), (606, 607, 603), (603, 607, 604), (607, 608, 604), (604, 608, 605), (608, 609, 605), (605, 609, 211), (609, 212, 211), (219, 610, 606), (610, 611, 606), (606, 611, 607), (611, 612, 607), (607, 612, 608), (612, 613, 608), (608, 613, 609), (613, 614, 609), (609, 614, 212), (614, 213, 212), (220, 615, 610), (615, 616, 610), (610, 616, 611), (616, 617, 611), (611, 617, 612), (617, 618, 612), (612, 618, 613), (618, 619, 613), (613, 619, 614), (619, 620, 614), (614, 620, 213), (620, 214, 213), (221, 179, 615), (179, 178, 615), (615, 178, 616), (178, 177, 616), (616, 177, 617), (177, 176, 617), (617, 176, 618), (176, 175, 618), (618, 175, 619), (175, 174, 619), (619, 174, 620), (174, 173, 620), (620, 173, 214), (173, 8, 214), (200, 215, 11), (199, 621, 200), (198, 622, 199), (197, 624, 198), (196, 627, 197), (195, 631, 196), (194, 636, 195), (200, 621, 215), (621, 216, 215), (199, 622, 621), (622, 623, 621), (621, 623, 216), (623, 217, 216), (198, 624, 622), (624, 625, 622), (622, 625, 623), (625, 626, 623), (623, 626, 217), (626, 218, 217), (197, 627, 624), (627, 628, 624), (624, 628, 625), (628, 629, 625), (625, 629, 626), (629, 630, 626), (626, 630, 218), (630, 219, 218), (196, 631, 627), (631, 632, 627), (627, 632, 628), (632, 633, 628), (628, 633, 629), (633, 634, 629), (629, 634, 630), (634, 635, 630), (630, 635, 219), (635, 220, 219), (195, 636, 631), (636, 637, 631), (631, 637, 632), (637, 638, 632), (632, 638, 633), (638, 639, 633), (633, 639, 634), (639, 640, 634), (634, 640, 635), (640, 641, 635), (635, 641, 220), (641, 221, 220), (194, 186, 636), (186, 185, 636), (636, 185, 637), (185, 184, 637), (637, 184, 638), (184, 183, 638), (638, 183, 639), (183, 182, 639), (639, 182, 640), (182, 181, 640), (640, 181, 641), (181, 180, 641), (641, 180, 221), (180, 9, 221)])
me_icosphere.use_remesh_preserve_volume = False
me_icosphere.use_remesh_preserve_attributes = False
me_icosphere.use_mirror_vertex_groups = False
me_icosphere.update()

# ---- objects
ob_icospheretarget = bpy.data.objects.new('IcosphereTarget', me_icosphere)

# ---- transforms, parenting, visibility, modifiers, constraints
ob_icospheretarget.location = (0.0, 0.0, 0.0)
ob_icospheretarget.lineart.crease_threshold = 0.0

# ---- collection membership
col_collection_1.objects.link(ob_icospheretarget)

# ---- scene / render settings (as saved in the file)
scene.frame_start = 1; scene.frame_end = 250; scene.frame_set(1)
scene.render.engine = 'BLENDER_EEVEE_NEXT'
scene.render.resolution_percentage = 50
scene.render.dither_intensity = 0.0
scene.cycles.use_denoising = False
scene.cycles.samples = 10
scene.cycles.sampling_pattern = 'TABULATED_SOBOL'
scene.cycles.light_sampling_threshold = 0.0
scene.cycles.use_adaptive_sampling = False
scene.cycles.use_light_tree = False
scene.cycles.blur_glossy = 0.0
scene.cycles.volume_bounces = 1
scene.cycles.pixel_filter_type = 'GAUSSIAN'
scene.cycles.sample_clamp_indirect = 0.0
scene.view_settings.view_transform = 'Standard'
bpy.context.view_layer.update()

# ---- added for rendering (the .blend has no active camera and no usable light): camera, sun
cam_auto = bpy.data.cameras.new('AutoCamera')
cam_auto.lens = 50.0
cam_auto.sensor_width = 36.0
cam_auto.clip_end = 1000.0
ob_auto_camera = bpy.data.objects.new('AutoCamera', cam_auto)
scene.collection.objects.link(ob_auto_camera)
ob_auto_camera.location = (0.185045, -0.222054, 0.148036)
ob_auto_camera.rotation_euler = (1.09748, -7.21219e-08, 0.694738)
scene.camera = ob_auto_camera
light_auto_sun = bpy.data.lights.new('AutoSun', 'SUN')
light_auto_sun.energy = 3.0
light_auto_sun.angle = 0.0523599
ob_auto_sun = bpy.data.objects.new('AutoSun', light_auto_sun)
scene.collection.objects.link(ob_auto_sun)
ob_auto_sun.rotation_euler = (0.872665, 0.174533, 0.523599)
bpy.context.view_layer.update()
